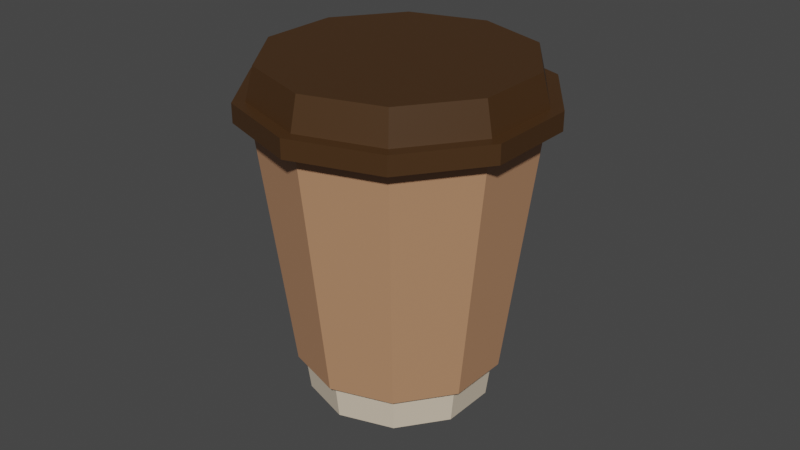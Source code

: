 # Source: paper_cup_01.blend  (saved by Blender 3.2.14; exported with 4.5.12 LTS)
import bpy
from mathutils import Matrix  # noqa: F401  (used for matrix-valued properties, if any)

bpy.ops.wm.read_factory_settings(use_empty=True)
scene = bpy.context.scene
scene.name = 'Scene'

# ---- collections
col_collection = bpy.data.collections.new('Collection'); scene.collection.children.link(col_collection)

# ---- materials (node trees are filled in below, after node groups)
mat_material_001 = bpy.data.materials.new('Material.001')
mat_material_001.use_transparent_shadow = False
mat_material_002 = bpy.data.materials.new('Material.002')
mat_material_002.use_transparent_shadow = False
mat_material_003 = bpy.data.materials.new('Material.003')
mat_material_003.use_transparent_shadow = False

# ---- material node trees
mat_material_001.use_nodes = True; mat_material_001.node_tree.nodes.clear()
_N = mat_material_001.node_tree.nodes; _L = mat_material_001.node_tree.links
n0 = _N.new('ShaderNodeBsdfPrincipled'); n0.name = 'Principled BSDF'; n0.location = (10, 300)
n0.distribution = 'GGX'
n0.subsurface_method = 'RANDOM_WALK_SKIN'
n0.inputs[0].default_value = (0.7325, 0.6173, 0.4737, 1.0)
n0.inputs[3].default_value = 1.45
n0.inputs[27].default_value = (0.0, 0.0, 0.0, 1.0)
n0.inputs[28].default_value = 1.0
n1 = _N.new('ShaderNodeOutputMaterial'); n1.name = 'Material Output'; n1.location = (300, 300)
_L.new(n0.outputs[0], n1.inputs[0])
n1.is_active_output = True
mat_material_002.use_nodes = True; mat_material_002.node_tree.nodes.clear()
_N = mat_material_002.node_tree.nodes; _L = mat_material_002.node_tree.links
n0 = _N.new('ShaderNodeBsdfPrincipled'); n0.name = 'Principled BSDF'; n0.location = (10, 300)
n0.distribution = 'GGX'
n0.subsurface_method = 'RANDOM_WALK_SKIN'
n0.inputs[0].default_value = (0.4958, 0.2566, 0.1388, 1.0)
n0.inputs[3].default_value = 1.45
n0.inputs[27].default_value = (0.0, 0.0, 0.0, 1.0)
n0.inputs[28].default_value = 1.0
n1 = _N.new('ShaderNodeOutputMaterial'); n1.name = 'Material Output'; n1.location = (300, 300)
_L.new(n0.outputs[0], n1.inputs[0])
n1.is_active_output = True
mat_material_003.use_nodes = True; mat_material_003.node_tree.nodes.clear()
_N = mat_material_003.node_tree.nodes; _L = mat_material_003.node_tree.links
n0 = _N.new('ShaderNodeBsdfPrincipled'); n0.name = 'Principled BSDF'; n0.location = (10, 300)
n0.distribution = 'GGX'
n0.subsurface_method = 'RANDOM_WALK_SKIN'
n0.inputs[0].default_value = (0.06044, 0.02694, 0.007339, 1.0)
n0.inputs[3].default_value = 1.45
n0.inputs[27].default_value = (0.0, 0.0, 0.0, 1.0)
n0.inputs[28].default_value = 1.0
n1 = _N.new('ShaderNodeOutputMaterial'); n1.name = 'Material Output'; n1.location = (300, 300)
_L.new(n0.outputs[0], n1.inputs[0])
n1.is_active_output = True

# ---- world
world_world = bpy.data.worlds.new('World'); scene.world = world_world
world_world.use_nodes = True; world_world.node_tree.nodes.clear()
_N = world_world.node_tree.nodes; _L = world_world.node_tree.links
n0 = _N.new('ShaderNodeOutputWorld'); n0.name = 'World Output'; n0.location = (300, 300)
n1 = _N.new('ShaderNodeBackground'); n1.name = 'Background'; n1.location = (10, 300)
n1.inputs[0].default_value = (0.05088, 0.05088, 0.05088, 1.0)
_L.new(n1.outputs[0], n0.inputs[0])
n0.is_active_output = True
world_world.color = (0.05088, 0.05088, 0.05088)
world_world.use_sun_shadow = False
world_world.sun_shadow_jitter_overblur = 0.0

# ---- meshes
me_cylinder_001 = bpy.data.meshes.new('Cylinder.001')
me_cylinder_001.from_pydata([(0.0, 0.04194, 0.0465), (0.02465, 0.03393, 0.0465), (0.03989, 0.01296, 0.0465), (0.03989, -0.01296, 0.0465), (0.02465, -0.03393, 0.0465), (-3.667e-09, -0.04194, 0.0465), (-0.02465, -0.03393, 0.0465), (-0.03989, -0.01296, 0.0465), (-0.03989, 0.01296, 0.0465), (-0.02465, 0.03393, 0.0465), (-9.875e-12, 0.0415, 0.04298), (0.02439, 0.03357, 0.04298), (0.03947, 0.01282, 0.04298), (0.03947, -0.01282, 0.04298), (0.02439, -0.03357, 0.04298), (-3.638e-09, -0.0415, 0.04298), (-0.02439, -0.03357, 0.04298), (-0.03947, -0.01282, 0.04298), (-0.03947, 0.01282, 0.04298), (-0.02439, 0.03357, 0.04298), (0.0258, 0.03551, 0.0462), (-8.085e-11, 0.0439, 0.0462), (0.04175, 0.01357, 0.0462), (0.04175, -0.01357, 0.0462), (0.0258, -0.03551, 0.0462), (-3.808e-09, -0.0439, 0.0462), (-0.0258, -0.03551, 0.0462), (-0.04175, -0.01357, 0.0462), (-0.04175, 0.01357, 0.0462), (-0.0258, 0.03551, 0.0462), (0.01862, 0.02562, -0.03479), (0.03012, 0.009787, -0.03479), (0.03012, -0.009787, -0.03479), (0.01862, -0.02562, -0.03479), (-2.997e-09, -0.03167, -0.03479), (-0.01862, -0.02562, -0.03479), (-0.03012, -0.009787, -0.03479), (-0.03012, 0.009787, -0.03479), (-0.01862, 0.02562, -0.03479), (-2.281e-10, 0.03167, -0.03479), (-2.61e-10, 0.02804, -0.04617), (0.01648, 0.02269, -0.04617), (0.01735, 0.02388, -0.03445), (0.02667, 0.008665, -0.04617), (0.02808, 0.009122, -0.03445), (0.02667, -0.008665, -0.04617), (0.02808, -0.009122, -0.03445), (0.01648, -0.02269, -0.04617), (0.01735, -0.02388, -0.03445), (-2.69e-09, -0.02804, -0.04617), (-2.797e-09, -0.02952, -0.03445), (-0.01648, -0.02269, -0.04617), (-0.01735, -0.02388, -0.03445), (-0.02667, -0.008665, -0.04617), (-0.02808, -0.009122, -0.03445), (-0.02667, 0.008665, -0.04617), (-0.02808, 0.009122, -0.03445), (-0.01648, 0.02269, -0.04617), (-0.01735, 0.02388, -0.03445), (-2.281e-10, 0.02952, -0.03445)], [], [(38, 19, 10, 39), (37, 18, 19, 38), (36, 17, 18, 37), (35, 16, 17, 36), (34, 15, 16, 35), (33, 14, 15, 34), (32, 13, 14, 33), (31, 12, 13, 32), (30, 11, 12, 31), (39, 10, 11, 30), (35, 36, 54, 52), (34, 35, 52, 50), (33, 34, 50, 48), (32, 33, 48, 46), (40, 59, 42, 41), (41, 42, 44, 43), (43, 44, 46, 45), (45, 46, 48, 47), (47, 48, 50, 49), (49, 50, 52, 51), (51, 52, 54, 53), (53, 54, 56, 55), (55, 56, 58, 57), (57, 58, 59, 40), (36, 37, 56, 54), (39, 30, 42, 59), (37, 38, 58, 56), (30, 31, 44, 42), (38, 39, 59, 58), (40, 41, 43, 45, 47, 49, 51, 53, 55, 57), (31, 32, 46, 44)])
me_cylinder_001.polygons.foreach_set('material_index', [1, 1, 1, 1, 1, 1, 1, 1, 1, 1, 0, 0, 0, 0, 0, 0, 0, 0, 0, 0, 0, 0, 0, 0, 0, 0, 0, 0, 0, 0, 0])
_uv = me_cylinder_001.uv_layers.new(name='UVMap')
_uv.uv.foreach_set('vector', [0.1, 0.563, 0.1, 0.9811, -7.451e-08, 0.9811, -7.451e-08, 0.563, 0.2, 0.563, 0.2, 0.9811, 0.1, 0.9811, 0.1, 0.563, 0.3, 0.563, 0.3, 0.9811, 0.2, 0.9811, 0.2, 0.563, 0.4, 0.563, 0.4, 0.9811, 0.3, 0.9811, 0.3, 0.563, 0.5, 0.563, 0.5, 0.9811, 0.4, 0.9811, 0.4, 0.563, 0.6, 0.563, 0.6, 0.9811, 0.5, 0.9811, 0.5, 0.563, 0.7, 0.563, 0.7, 0.9811, 0.6, 0.9811, 0.6, 0.563, 0.8, 0.563, 0.8, 0.9811, 0.7, 0.9811, 0.7, 0.563, 0.9, 0.563, 0.9, 0.9811, 0.8, 0.9811, 0.8, 0.563, 1.0, 0.563, 1.0, 0.9811, 0.9, 0.9811, 0.9, 0.563, 0.4, 0.563, 0.3, 0.563, 0.3, 0.563, 0.4, 0.563, 0.5, 0.563, 0.4, 0.563, 0.4, 0.563, 0.5, 0.563, 0.6, 0.563, 0.5, 0.563, 0.5, 0.563, 0.6, 0.563, 0.7, 0.563, 0.6, 0.563, 0.6, 0.563, 0.7, 0.563, 1.0, 0.5, 1.0, 0.563, 0.9, 0.563, 0.9, 0.5, 0.9, 0.5, 0.9, 0.563, 0.8, 0.563, 0.8, 0.5, 0.8, 0.5, 0.8, 0.563, 0.7, 0.563, 0.7, 0.5, 0.7, 0.5, 0.7, 0.563, 0.6, 0.563, 0.6, 0.5, 0.6, 0.5, 0.6, 0.563, 0.5, 0.563, 0.5, 0.5, 0.5, 0.5, 0.5, 0.563, 0.4, 0.563, 0.4, 0.5, 0.4, 0.5, 0.4, 0.563, 0.3, 0.563, 0.3, 0.5, 0.3, 0.5, 0.3, 0.563, 0.2, 0.563, 0.2, 0.5, 0.2, 0.5, 0.2, 0.563, 0.1, 0.563, 0.1, 0.5, 0.1, 0.5, 0.1, 0.563, -7.451e-08, 0.563, -7.451e-08, 0.5, 0.3, 0.563, 0.2, 0.563, 0.2, 0.563, 0.3, 0.563, 1.0, 0.563, 0.9, 0.563, 0.9, 0.563, 1.0, 0.563, 0.2, 0.563, 0.1, 0.563, 0.1, 0.563, 0.2, 0.563, 0.9, 0.563, 0.8, 0.563, 0.8, 0.563, 0.9, 0.563, 0.1, 0.563, -7.451e-08, 0.563, -7.451e-08, 0.563, 0.1, 0.563, -7.451e-08, 0.5, 0.9, 0.5, 0.8, 0.5, 0.7, 0.5, 0.6, 0.5, 0.5, 0.5, 0.4, 0.5, 0.3, 0.5, 0.2, 0.5, 0.1, 0.5, 0.8, 0.563, 0.7, 0.563, 0.7, 0.563, 0.8, 0.563])
me_cylinder_001.materials.append(mat_material_001)
me_cylinder_001.materials.append(mat_material_002)
me_cylinder_001.update()
me_cylinder_002 = bpy.data.meshes.new('Cylinder.002')
me_cylinder_002.from_pydata([(0.0, 0.04632, 0.04248), (1.176e-10, 0.04257, 0.04826), (0.02723, 0.03748, 0.04248), (0.02502, 0.03444, 0.04826), (0.04406, 0.01431, 0.04248), (0.04049, 0.01316, 0.04826), (0.04406, -0.01431, 0.04248), (0.04049, -0.01316, 0.04826), (0.02723, -0.03748, 0.04248), (0.02502, -0.03444, 0.04826), (-4.05e-09, -0.04632, 0.04248), (-3.756e-09, -0.04257, 0.04826), (-0.02723, -0.03748, 0.04248), (-0.02502, -0.03444, 0.04826), (-0.04406, -0.01431, 0.04248), (-0.04049, -0.01316, 0.04826), (-0.04406, 0.01431, 0.04248), (-0.04049, 0.01316, 0.04826), (-0.02723, 0.03748, 0.04248), (-0.02502, 0.03444, 0.04826), (0.02723, 0.03748, 0.04826), (0.0, 0.04632, 0.04826), (0.04406, 0.01431, 0.04826), (0.04406, -0.01431, 0.04826), (0.02723, -0.03748, 0.04826), (-4.05e-09, -0.04632, 0.04826), (-0.02723, -0.03748, 0.04826), (-0.04406, -0.01431, 0.04826), (-0.04406, 0.01431, 0.04826), (-0.02723, 0.03748, 0.04826), (0.0236, 0.03249, 0.05813), (9.695e-11, 0.04016, 0.05813), (0.03819, 0.01241, 0.05813), (0.03819, -0.01241, 0.05813), (0.0236, -0.03249, 0.05813), (-3.557e-09, -0.04016, 0.05813), (-0.0236, -0.03249, 0.05813), (-0.03819, -0.01241, 0.05813), (-0.03819, 0.01241, 0.05813), (-0.0236, 0.03249, 0.05813)], [], [(0, 21, 20, 2), (2, 20, 22, 4), (4, 22, 23, 6), (6, 23, 24, 8), (8, 24, 25, 10), (10, 25, 26, 12), (12, 26, 27, 14), (14, 27, 28, 16), (5, 3, 30, 32), (16, 28, 29, 18), (18, 29, 21, 0), (0, 2, 4, 6, 8, 10, 12, 14, 16, 18), (1, 3, 20, 21), (3, 5, 22, 20), (5, 7, 23, 22), (7, 9, 24, 23), (9, 11, 25, 24), (11, 13, 26, 25), (13, 15, 27, 26), (15, 17, 28, 27), (17, 19, 29, 28), (19, 1, 21, 29), (30, 31, 39, 38, 37, 36, 35, 34, 33, 32), (19, 17, 38, 39), (13, 11, 35, 36), (7, 5, 32, 33), (1, 19, 39, 31), (15, 13, 36, 37), (9, 7, 33, 34), (3, 1, 31, 30), (17, 15, 37, 38), (11, 9, 34, 35)])
_uv = me_cylinder_002.uv_layers.new(name='UVMap')
_uv.uv.foreach_set('vector', [1.0, 0.5, 1.0, 1.0, 0.9, 1.0, 0.9, 0.5, 0.9, 0.5, 0.9, 1.0, 0.8, 1.0, 0.8, 0.5, 0.8, 0.5, 0.8, 1.0, 0.7, 1.0, 0.7, 0.5, 0.7, 0.5, 0.7, 1.0, 0.6, 1.0, 0.6, 0.5, 0.6, 0.5, 0.6, 1.0, 0.5, 1.0, 0.5, 0.5, 0.5, 0.5, 0.5, 1.0, 0.4, 1.0, 0.4, 0.5, 0.4, 0.5, 0.4, 1.0, 0.3, 1.0, 0.3, 0.5, 0.3, 0.5, 0.3, 1.0, 0.2, 1.0, 0.2, 0.5, 0.4598, 0.3182, 0.3796, 0.4284, 0.3796, 0.4284, 0.4598, 0.3182, 0.2, 0.5, 0.2, 1.0, 0.1, 1.0, 0.1, 0.5, 0.1, 0.5, 0.1, 1.0, -7.451e-08, 1.0, -7.451e-08, 0.5, 0.75, 0.49, 0.8911, 0.4442, 0.9783, 0.3242, 0.9783, 0.1758, 0.8911, 0.05584, 0.75, 0.01, 0.6089, 0.05584, 0.5217, 0.1758, 0.5217, 0.3242, 0.6089, 0.4442, 0.25, 0.4706, 0.3796, 0.4284, 0.3911, 0.4442, 0.25, 0.49, 0.3796, 0.4284, 0.4598, 0.3182, 0.4783, 0.3242, 0.3911, 0.4442, 0.4598, 0.3182, 0.4598, 0.1818, 0.4783, 0.1758, 0.4783, 0.3242, 0.4598, 0.1818, 0.3796, 0.07156, 0.3911, 0.05584, 0.4783, 0.1758, 0.3796, 0.07156, 0.25, 0.02944, 0.25, 0.01, 0.3911, 0.05584, 0.25, 0.02944, 0.1204, 0.07156, 0.1089, 0.05584, 0.25, 0.01, 0.1204, 0.07156, 0.04023, 0.1818, 0.02175, 0.1758, 0.1089, 0.05584, 0.04023, 0.1818, 0.04023, 0.3182, 0.02175, 0.3242, 0.02175, 0.1758, 0.04023, 0.3182, 0.1204, 0.4284, 0.1089, 0.4442, 0.02175, 0.3242, 0.1204, 0.4284, 0.25, 0.4706, 0.25, 0.49, 0.1089, 0.4442, 0.3796, 0.4284, 0.25, 0.4706, 0.1204, 0.4284, 0.04023, 0.3182, 0.04023, 0.1818, 0.1204, 0.07156, 0.25, 0.02944, 0.3796, 0.07156, 0.4598, 0.1818, 0.4598, 0.3182, 0.1204, 0.4284, 0.04023, 0.3182, 0.04023, 0.3182, 0.1204, 0.4284, 0.1204, 0.07156, 0.25, 0.02944, 0.25, 0.02944, 0.1204, 0.07156, 0.4598, 0.1818, 0.4598, 0.3182, 0.4598, 0.3182, 0.4598, 0.1818, 0.25, 0.4706, 0.1204, 0.4284, 0.1204, 0.4284, 0.25, 0.4706, 0.04023, 0.1818, 0.1204, 0.07156, 0.1204, 0.07156, 0.04023, 0.1818, 0.3796, 0.07156, 0.4598, 0.1818, 0.4598, 0.1818, 0.3796, 0.07156, 0.3796, 0.4284, 0.25, 0.4706, 0.25, 0.4706, 0.3796, 0.4284, 0.04023, 0.3182, 0.04023, 0.1818, 0.04023, 0.1818, 0.04023, 0.3182, 0.25, 0.02944, 0.3796, 0.07156, 0.3796, 0.07156, 0.25, 0.02944])
me_cylinder_002.materials.append(mat_material_003)
me_cylinder_002.update()

# ---- objects
ob_cylinder = bpy.data.objects.new('Cylinder', me_cylinder_001)
ob_cylinder_001 = bpy.data.objects.new('Cylinder.001', me_cylinder_002)

# ---- transforms, parenting, visibility, modifiers, constraints
ob_cylinder.location = (0.0, 0.0, 0.0)
ob_cylinder_001.location = (0.0, 0.0, 0.0)

# ---- collection membership
col_collection.objects.link(ob_cylinder)
col_collection.objects.link(ob_cylinder_001)

# ---- scene / render settings (as saved in the file)
scene.frame_start = 1; scene.frame_end = 250; scene.frame_set(1)
scene.render.engine = 'BLENDER_EEVEE_NEXT'
scene.cycles.sampling_pattern = 'TABULATED_SOBOL'
scene.cycles.use_light_tree = False
scene.view_settings.view_transform = 'Filmic'
bpy.context.view_layer.update()

# ---- added for rendering (the .blend has no active camera and no usable light): camera, sun
cam_auto = bpy.data.cameras.new('AutoCamera')
cam_auto.lens = 50.0
cam_auto.sensor_width = 36.0
cam_auto.clip_end = 1000.0
ob_auto_camera = bpy.data.objects.new('AutoCamera', cam_auto)
scene.collection.objects.link(ob_auto_camera)
ob_auto_camera.location = (0.185045, -0.222054, 0.154019)
ob_auto_camera.rotation_euler = (1.09748, -7.21219e-08, 0.694738)
scene.camera = ob_auto_camera
light_auto_sun = bpy.data.lights.new('AutoSun', 'SUN')
light_auto_sun.energy = 3.0
light_auto_sun.angle = 0.0523599
ob_auto_sun = bpy.data.objects.new('AutoSun', light_auto_sun)
scene.collection.objects.link(ob_auto_sun)
ob_auto_sun.rotation_euler = (0.872665, 0.174533, 0.523599)
bpy.context.view_layer.update()
